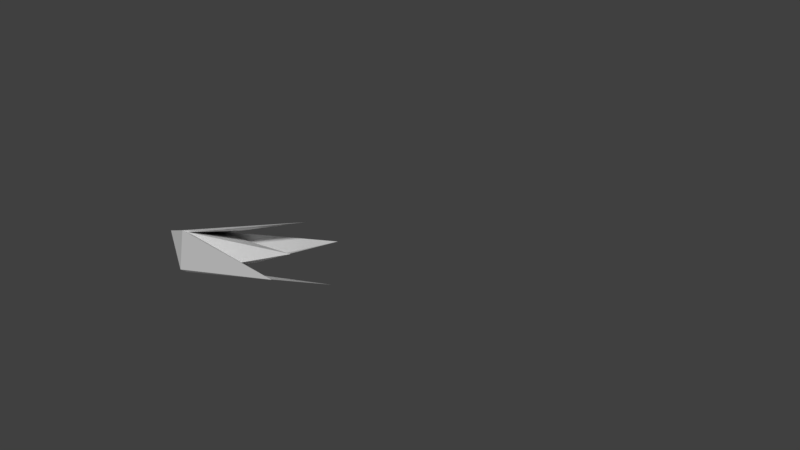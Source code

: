 # Source: tp2_plane_upgrade2.blend  (saved by Blender 2.78.0; exported with 4.5.12 LTS)
import bpy
from mathutils import Matrix  # noqa: F401  (used for matrix-valued properties, if any)

bpy.ops.wm.read_factory_settings(use_empty=True)
scene = bpy.context.scene
scene.name = 'Scene'

# ---- collections
col_collection_1 = bpy.data.collections.new('Collection 1'); scene.collection.children.link(col_collection_1)

# ---- materials (node trees are filled in below, after node groups)
mat_material = bpy.data.materials.new('Material')
mat_material.alpha_threshold = 0.0
mat_material.use_transparent_shadow = False
mat_material.roughness = 0.5
mat_material.line_color = (0.0, 0.0, 0.0, 1.0)

# ---- material node trees

# ---- world
world_world = bpy.data.worlds.new('World'); scene.world = world_world
world_world.color = (0.05088, 0.05088, 0.05088)
world_world.use_sun_shadow = False
world_world.sun_shadow_jitter_overblur = 0.0
world_world.cycles.sampling_method = 'MANUAL'

# ---- meshes
me_cube_004 = bpy.data.meshes.new('Cube.004')
me_cube_004.from_pydata([(2.063, -0.9905, 1.785), (0.8478, -0.5628, 1.034), (0.8503, -0.8787, 1.167), (0.7845, -0.4616, 1.297), (0.787, -0.7775, 1.43), (0.3435, -0.5431, 1.189), (0.3435, -0.5431, 1.189), (0.768, -0.5562, 1.022), (0.7705, -0.8721, 1.155), (0.7047, -0.455, 1.285), (0.7072, -0.7709, 1.418), (0.2636, -0.5365, 1.176), (0.7845, -0.4616, 1.297), (0.787, -0.7775, 1.43), (0.7072, -0.7709, 1.418), (0.7047, -0.455, 1.285), (2.419, -0.9292, 1.971), (2.648, -1.237, 1.888), (2.35, -1.429, 1.896), (2.324, -1.1, 2.14)], [(5, 6)], [(1, 2, 0), (3, 0, 4), (1, 0, 3), (0, 2, 4), (4, 10, 14, 13), (10, 4, 18), (1, 7, 17), (7, 1, 16), (7, 9, 11), (10, 8, 11), (9, 10, 11), (8, 7, 11), (15, 12, 19), (9, 3, 12, 15), (3, 4, 13, 12), (10, 9, 15, 14), (1, 3, 16), (12, 13, 19), (14, 15, 19), (13, 14, 19), (7, 8, 17), (9, 7, 16), (3, 9, 16), (2, 8, 18), (2, 1, 17), (8, 2, 17), (4, 2, 18), (8, 10, 18)])
me_cube_004.materials.append(mat_material)
me_cube_004.use_remesh_preserve_volume = False
me_cube_004.use_remesh_preserve_attributes = False
me_cube_004.use_mirror_vertex_groups = False
me_cube_004.update()
me_cube_001 = bpy.data.meshes.new('Cube.001')
me_cube_001.from_pydata([(0.987, 3.078, 0.01837), (0.9717, -5.364e-07, 0.4465)], [(0, 1)], [])
me_cube_001.materials.append(mat_material)
me_cube_001.use_remesh_preserve_volume = False
me_cube_001.use_remesh_preserve_attributes = False
me_cube_001.use_mirror_vertex_groups = False
me_cube_001.update()

# ---- objects
ob_cube_004 = bpy.data.objects.new('Cube.004', me_cube_004)
ob_cube_001 = bpy.data.objects.new('Cube.001', me_cube_001)

# ---- transforms, parenting, visibility, modifiers, constraints
ob_cube_004.location = (0.0, 0.0, 0.0)
ob_cube_004.lock_rotations_4d = False
ob_cube_004.empty_display_type = 'ARROWS'
ob_cube_004.lineart.crease_threshold = 0.0
ob_cube_001.location = (0.0, 0.0, 0.0)
ob_cube_001.lock_rotations_4d = False
ob_cube_001.empty_display_type = 'ARROWS'
ob_cube_001.lineart.crease_threshold = 0.0

# ---- collection membership
col_collection_1.objects.link(ob_cube_004)
col_collection_1.objects.link(ob_cube_001)

# ---- scene / render settings (as saved in the file)
scene.frame_start = 1; scene.frame_end = 250; scene.frame_set(1)
scene.render.engine = 'BLENDER_EEVEE_NEXT'
scene.render.resolution_percentage = 50
scene.render.dither_intensity = 0.0
scene.cycles.use_denoising = False
scene.cycles.samples = 128
scene.cycles.sampling_pattern = 'TABULATED_SOBOL'
scene.cycles.light_sampling_threshold = 0.0
scene.cycles.use_adaptive_sampling = False
scene.cycles.use_light_tree = False
scene.cycles.blur_glossy = 0.0
scene.cycles.sample_clamp_indirect = 0.0
scene.view_settings.view_transform = 'Standard'
bpy.context.view_layer.update()

# ---- added for rendering (the .blend has no active camera and no usable light): camera, sun
cam_auto = bpy.data.cameras.new('AutoCamera')
cam_auto.lens = 50.0
cam_auto.sensor_width = 36.0
cam_auto.clip_end = 1000.0
ob_auto_camera = bpy.data.objects.new('AutoCamera', cam_auto)
scene.collection.objects.link(ob_auto_camera)
ob_auto_camera.location = (6.56579, -5.30746, 5.16711)
ob_auto_camera.rotation_euler = (1.09748, -7.21219e-08, 0.694738)
scene.camera = ob_auto_camera
light_auto_sun = bpy.data.lights.new('AutoSun', 'SUN')
light_auto_sun.energy = 3.0
light_auto_sun.angle = 0.0523599
ob_auto_sun = bpy.data.objects.new('AutoSun', light_auto_sun)
scene.collection.objects.link(ob_auto_sun)
ob_auto_sun.rotation_euler = (0.872665, 0.174533, 0.523599)
bpy.context.view_layer.update()
